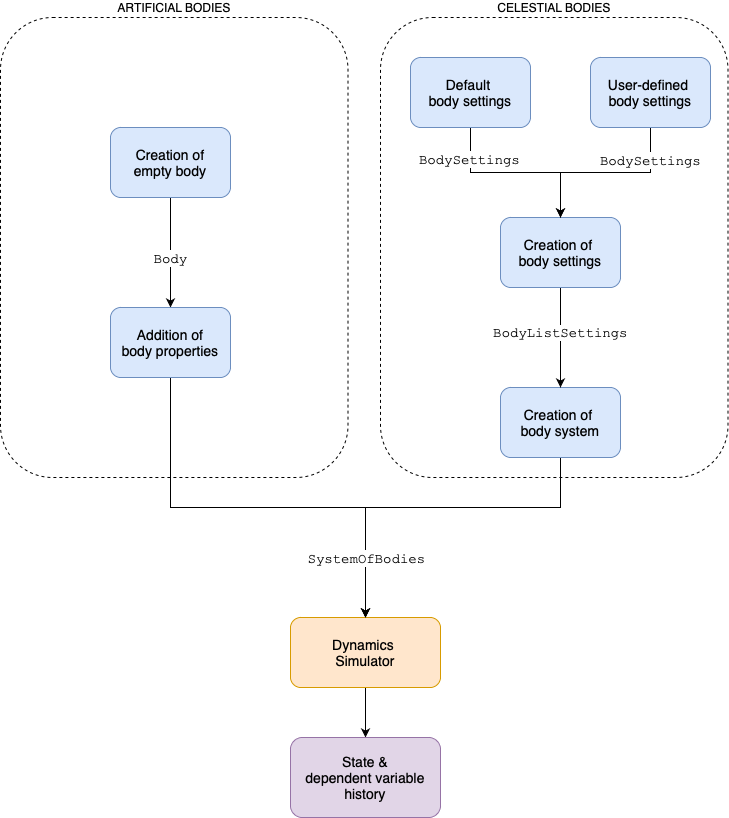

The diagram above was exported from draw.io. Its source (the exported page's mxGraphModel, read from the mxfile embedded in the PNG):
<mxGraphModel dx="887" dy="1622" grid="1" gridSize="10" guides="1" tooltips="1" connect="1" arrows="1" fold="1" page="1" pageScale="1" pageWidth="1100" pageHeight="850" math="0" shadow="0">
  <root>
    <mxCell id="0" />
    <mxCell id="1" parent="0" />
    <mxCell id="P4K3XKW29_5Jf-HjrCSx-24" value="" style="edgeStyle=orthogonalEdgeStyle;rounded=0;orthogonalLoop=1;jettySize=auto;html=1;fontSize=14;" edge="1" parent="1" target="P4K3XKW29_5Jf-HjrCSx-18">
      <mxGeometry relative="1" as="geometry">
        <mxPoint x="385" y="460" as="sourcePoint" />
      </mxGeometry>
    </mxCell>
    <mxCell id="P4K3XKW29_5Jf-HjrCSx-36" value="CELESTIAL BODIES" style="rounded=1;whiteSpace=wrap;html=1;dashed=1;labelPosition=center;verticalLabelPosition=top;align=center;verticalAlign=bottom;" vertex="1" parent="1">
      <mxGeometry x="400" y="-70" width="347.5" height="460" as="geometry" />
    </mxCell>
    <mxCell id="P4K3XKW29_5Jf-HjrCSx-53" style="edgeStyle=orthogonalEdgeStyle;rounded=0;orthogonalLoop=1;jettySize=auto;html=1;exitX=0.5;exitY=1;exitDx=0;exitDy=0;entryX=0.5;entryY=0;entryDx=0;entryDy=0;fontFamily=Courier New;fontSize=14;" edge="1" parent="1" source="P4K3XKW29_5Jf-HjrCSx-16" target="P4K3XKW29_5Jf-HjrCSx-18">
      <mxGeometry relative="1" as="geometry">
        <Array as="points">
          <mxPoint x="580" y="420" />
          <mxPoint x="385" y="420" />
        </Array>
      </mxGeometry>
    </mxCell>
    <mxCell id="P4K3XKW29_5Jf-HjrCSx-16" value="Creation of &lt;br style=&quot;font-size: 14px;&quot;&gt;body system" style="rounded=1;whiteSpace=wrap;html=1;fillColor=#dae8fc;strokeColor=#6c8ebf;fontSize=14;" vertex="1" parent="1">
      <mxGeometry x="520" y="300" width="120" height="70" as="geometry" />
    </mxCell>
    <mxCell id="P4K3XKW29_5Jf-HjrCSx-17" style="edgeStyle=orthogonalEdgeStyle;rounded=0;orthogonalLoop=1;jettySize=auto;html=1;entryX=0.5;entryY=0;entryDx=0;entryDy=0;fontSize=14;" edge="1" parent="1" source="P4K3XKW29_5Jf-HjrCSx-18" target="P4K3XKW29_5Jf-HjrCSx-22">
      <mxGeometry relative="1" as="geometry">
        <mxPoint x="355" y="640" as="targetPoint" />
      </mxGeometry>
    </mxCell>
    <mxCell id="P4K3XKW29_5Jf-HjrCSx-18" value="Dynamics &lt;br style=&quot;font-size: 14px;&quot;&gt;Simulator" style="rounded=1;whiteSpace=wrap;html=1;fillColor=#ffe6cc;strokeColor=#d79b00;fontSize=14;" vertex="1" parent="1">
      <mxGeometry x="310" y="530" width="150" height="70" as="geometry" />
    </mxCell>
    <mxCell id="P4K3XKW29_5Jf-HjrCSx-22" value="State &amp;amp;&lt;br style=&quot;font-size: 14px;&quot;&gt;dependent variable&lt;br style=&quot;font-size: 14px;&quot;&gt;history" style="rounded=1;whiteSpace=wrap;html=1;fillColor=#e1d5e7;strokeColor=#9673a6;fontSize=14;" vertex="1" parent="1">
      <mxGeometry x="310" y="650" width="150" height="80" as="geometry" />
    </mxCell>
    <mxCell id="P4K3XKW29_5Jf-HjrCSx-28" style="edgeStyle=orthogonalEdgeStyle;rounded=0;orthogonalLoop=1;jettySize=auto;html=1;fontFamily=Courier New;fontSize=14;" edge="1" parent="1" source="P4K3XKW29_5Jf-HjrCSx-25" target="P4K3XKW29_5Jf-HjrCSx-16">
      <mxGeometry relative="1" as="geometry" />
    </mxCell>
    <mxCell id="P4K3XKW29_5Jf-HjrCSx-29" value="BodyListSettings" style="edgeLabel;html=1;align=center;verticalAlign=middle;resizable=0;points=[];fontSize=14;fontFamily=Courier New;" vertex="1" connectable="0" parent="P4K3XKW29_5Jf-HjrCSx-28">
      <mxGeometry x="-0.125" y="-1" relative="1" as="geometry">
        <mxPoint as="offset" />
      </mxGeometry>
    </mxCell>
    <mxCell id="P4K3XKW29_5Jf-HjrCSx-25" value="Creation of &lt;br style=&quot;font-size: 14px&quot;&gt;body settings" style="rounded=1;whiteSpace=wrap;html=1;fillColor=#dae8fc;strokeColor=#6c8ebf;fontSize=14;" vertex="1" parent="1">
      <mxGeometry x="520" y="130" width="120" height="70" as="geometry" />
    </mxCell>
    <mxCell id="P4K3XKW29_5Jf-HjrCSx-32" style="edgeStyle=orthogonalEdgeStyle;rounded=0;orthogonalLoop=1;jettySize=auto;html=1;exitX=0.5;exitY=1;exitDx=0;exitDy=0;entryX=0.5;entryY=0;entryDx=0;entryDy=0;fontFamily=Courier New;fontSize=14;" edge="1" parent="1" source="P4K3XKW29_5Jf-HjrCSx-30" target="P4K3XKW29_5Jf-HjrCSx-25">
      <mxGeometry relative="1" as="geometry" />
    </mxCell>
    <mxCell id="P4K3XKW29_5Jf-HjrCSx-48" value="&lt;span style=&quot;color: rgba(0 , 0 , 0 , 0) ; font-family: monospace ; font-size: 0px ; background-color: rgb(248 , 249 , 250)&quot;&gt;%3CmxGraphModel%3E%3Croot%3E%3CmxCell%20id%3D%220%22%2F%3E%3CmxCell%20id%3D%221%22%20parent%3D%220%22%2F%3E%3CmxCell%20id%3D%222%22%20value%3D%22%26lt%3Bspan%20style%3D%26quot%3Bfont-family%3A%20%26amp%3B%2334%3Bcourier%20new%26amp%3B%2334%3B%26quot%3B%26gt%3BBodySettings%26lt%3B%2Fspan%26gt%3B%22%20style%3D%22edgeLabel%3Bhtml%3D1%3Balign%3Dcenter%3BverticalAlign%3Dmiddle%3Bresizable%3D0%3Bpoints%3D%5B%5D%3BfontSize%3D14%3BfontFamily%3DHelvetica%3B%22%20vertex%3D%221%22%20connectable%3D%220%22%20parent%3D%221%22%3E%3CmxGeometry%20x%3D%22667%22%20y%3D%2266%22%20as%3D%22geometry%22%2F%3E%3C%2FmxCell%3E%3C%2Froot%3E%3C%2FmxGraphModel%3E&lt;/span&gt;&lt;span style=&quot;color: rgba(0 , 0 , 0 , 0) ; font-family: monospace ; font-size: 0px ; background-color: rgb(248 , 249 , 250)&quot;&gt;%3CmxGraphModel%3E%3Croot%3E%3CmxCell%20id%3D%220%22%2F%3E%3CmxCell%20id%3D%221%22%20parent%3D%220%22%2F%3E%3CmxCell%20id%3D%222%22%20value%3D%22%26lt%3Bspan%20style%3D%26quot%3Bfont-family%3A%20%26amp%3B%2334%3Bcourier%20new%26amp%3B%2334%3B%26quot%3B%26gt%3BBodySettings%26lt%3B%2Fspan%26gt%3B%22%20style%3D%22edgeLabel%3Bhtml%3D1%3Balign%3Dcenter%3BverticalAlign%3Dmiddle%3Bresizable%3D0%3Bpoints%3D%5B%5D%3BfontSize%3D14%3BfontFamily%3DHelvetica%3B%22%20vertex%3D%221%22%20connectable%3D%220%22%20parent%3D%221%22%3E%3CmxGeometry%20x%3D%22667%22%20y%3D%2266%22%20as%3D%22geometry%22%2F%3E%3C%2FmxCell%3E%3C%2Froot%3E%3C%2FmxGraphModel%3E&lt;/span&gt;" style="edgeLabel;html=1;align=center;verticalAlign=middle;resizable=0;points=[];fontSize=14;fontFamily=Helvetica;" vertex="1" connectable="0" parent="P4K3XKW29_5Jf-HjrCSx-32">
      <mxGeometry x="-0.6667" y="-4" relative="1" as="geometry">
        <mxPoint as="offset" />
      </mxGeometry>
    </mxCell>
    <mxCell id="P4K3XKW29_5Jf-HjrCSx-50" value="&lt;span style=&quot;font-family: &amp;#34;courier new&amp;#34;&quot;&gt;BodySettings&lt;/span&gt;" style="edgeLabel;html=1;align=center;verticalAlign=middle;resizable=0;points=[];fontSize=14;fontFamily=Helvetica;" vertex="1" connectable="0" parent="P4K3XKW29_5Jf-HjrCSx-32">
      <mxGeometry x="-0.6556" y="-2" relative="1" as="geometry">
        <mxPoint as="offset" />
      </mxGeometry>
    </mxCell>
    <mxCell id="P4K3XKW29_5Jf-HjrCSx-30" value="Default&amp;nbsp;&lt;br&gt;body settings" style="rounded=1;whiteSpace=wrap;html=1;fillColor=#dae8fc;strokeColor=#6c8ebf;fontSize=14;" vertex="1" parent="1">
      <mxGeometry x="430" y="-30" width="120" height="70" as="geometry" />
    </mxCell>
    <mxCell id="P4K3XKW29_5Jf-HjrCSx-35" style="edgeStyle=orthogonalEdgeStyle;rounded=0;orthogonalLoop=1;jettySize=auto;html=1;exitX=0.5;exitY=1;exitDx=0;exitDy=0;fontFamily=Courier New;fontSize=14;" edge="1" parent="1" source="P4K3XKW29_5Jf-HjrCSx-31">
      <mxGeometry relative="1" as="geometry">
        <mxPoint x="580" y="130" as="targetPoint" />
      </mxGeometry>
    </mxCell>
    <mxCell id="P4K3XKW29_5Jf-HjrCSx-51" value="&lt;span style=&quot;font-family: &amp;#34;courier new&amp;#34;&quot;&gt;BodySettings&lt;/span&gt;" style="edgeLabel;html=1;align=center;verticalAlign=middle;resizable=0;points=[];fontSize=14;fontFamily=Helvetica;" vertex="1" connectable="0" parent="P4K3XKW29_5Jf-HjrCSx-35">
      <mxGeometry x="-0.6467" y="-1" relative="1" as="geometry">
        <mxPoint as="offset" />
      </mxGeometry>
    </mxCell>
    <mxCell id="P4K3XKW29_5Jf-HjrCSx-31" value="User-defined &lt;br&gt;body settings" style="rounded=1;whiteSpace=wrap;html=1;fillColor=#dae8fc;strokeColor=#6c8ebf;fontSize=14;" vertex="1" parent="1">
      <mxGeometry x="610" y="-30" width="120" height="70" as="geometry" />
    </mxCell>
    <mxCell id="P4K3XKW29_5Jf-HjrCSx-40" value="ARTIFICIAL BODIES" style="rounded=1;whiteSpace=wrap;html=1;dashed=1;labelPosition=center;verticalLabelPosition=top;align=center;verticalAlign=bottom;" vertex="1" parent="1">
      <mxGeometry x="20" y="-70" width="347.5" height="460" as="geometry" />
    </mxCell>
    <mxCell id="P4K3XKW29_5Jf-HjrCSx-43" style="edgeStyle=orthogonalEdgeStyle;rounded=0;orthogonalLoop=1;jettySize=auto;html=1;exitX=0.5;exitY=1;exitDx=0;exitDy=0;entryX=0.5;entryY=0;entryDx=0;entryDy=0;fontFamily=Helvetica;fontSize=14;" edge="1" parent="1" source="P4K3XKW29_5Jf-HjrCSx-41" target="P4K3XKW29_5Jf-HjrCSx-42">
      <mxGeometry relative="1" as="geometry" />
    </mxCell>
    <mxCell id="P4K3XKW29_5Jf-HjrCSx-52" value="&lt;font face=&quot;Courier New&quot;&gt;Body&lt;/font&gt;" style="edgeLabel;html=1;align=center;verticalAlign=middle;resizable=0;points=[];fontSize=14;fontFamily=Helvetica;" vertex="1" connectable="0" parent="P4K3XKW29_5Jf-HjrCSx-43">
      <mxGeometry x="0.097" y="-1" relative="1" as="geometry">
        <mxPoint as="offset" />
      </mxGeometry>
    </mxCell>
    <mxCell id="P4K3XKW29_5Jf-HjrCSx-41" value="Creation of&lt;br&gt;empty body" style="rounded=1;whiteSpace=wrap;html=1;fillColor=#dae8fc;strokeColor=#6c8ebf;fontSize=14;" vertex="1" parent="1">
      <mxGeometry x="130" y="40" width="120" height="70" as="geometry" />
    </mxCell>
    <mxCell id="P4K3XKW29_5Jf-HjrCSx-45" style="edgeStyle=orthogonalEdgeStyle;rounded=0;orthogonalLoop=1;jettySize=auto;html=1;exitX=0.5;exitY=1;exitDx=0;exitDy=0;entryX=0.5;entryY=0;entryDx=0;entryDy=0;fontFamily=Helvetica;fontSize=14;" edge="1" parent="1" source="P4K3XKW29_5Jf-HjrCSx-42" target="P4K3XKW29_5Jf-HjrCSx-18">
      <mxGeometry relative="1" as="geometry">
        <Array as="points">
          <mxPoint x="190" y="420" />
          <mxPoint x="385" y="420" />
        </Array>
      </mxGeometry>
    </mxCell>
    <mxCell id="P4K3XKW29_5Jf-HjrCSx-46" value="&lt;span style=&quot;font-family: &amp;#34;courier new&amp;#34;&quot;&gt;SystemOfBodies&lt;/span&gt;" style="edgeLabel;html=1;align=center;verticalAlign=middle;resizable=0;points=[];fontSize=14;fontFamily=Helvetica;" vertex="1" connectable="0" parent="P4K3XKW29_5Jf-HjrCSx-45">
      <mxGeometry x="0.2553" y="-2" relative="1" as="geometry">
        <mxPoint x="52" y="48" as="offset" />
      </mxGeometry>
    </mxCell>
    <mxCell id="P4K3XKW29_5Jf-HjrCSx-42" value="Addition of&lt;br&gt;body properties" style="rounded=1;whiteSpace=wrap;html=1;fillColor=#dae8fc;strokeColor=#6c8ebf;fontSize=14;" vertex="1" parent="1">
      <mxGeometry x="130" y="220" width="120" height="70" as="geometry" />
    </mxCell>
  </root>
</mxGraphModel>